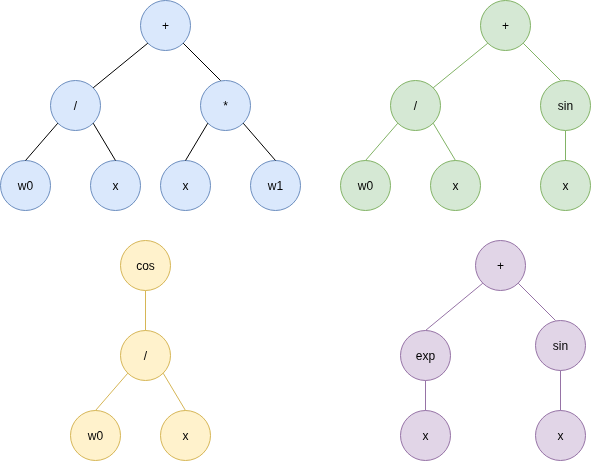

The diagram above was exported from draw.io. Its source (the exported page's mxGraphModel, read from the mxfile embedded in the PNG):
<mxGraphModel dx="1106" dy="632" grid="1" gridSize="10" guides="1" tooltips="1" connect="1" arrows="1" fold="1" page="1" pageScale="1" pageWidth="850" pageHeight="1100" math="0" shadow="0">
  <root>
    <mxCell id="0" />
    <mxCell id="1" parent="0" />
    <mxCell id="HzNmbZTj6SZ-83mRpOOW-1" value="w0" style="ellipse;whiteSpace=wrap;html=1;fillColor=#dae8fc;strokeColor=#6c8ebf;" vertex="1" parent="1">
      <mxGeometry x="90" y="230" width="50" height="50" as="geometry" />
    </mxCell>
    <mxCell id="HzNmbZTj6SZ-83mRpOOW-2" value="x" style="ellipse;whiteSpace=wrap;html=1;fillColor=#dae8fc;strokeColor=#6c8ebf;" vertex="1" parent="1">
      <mxGeometry x="250" y="230" width="50" height="50" as="geometry" />
    </mxCell>
    <mxCell id="HzNmbZTj6SZ-83mRpOOW-3" value="w1" style="ellipse;whiteSpace=wrap;html=1;fillColor=#dae8fc;strokeColor=#6c8ebf;" vertex="1" parent="1">
      <mxGeometry x="340" y="230" width="50" height="50" as="geometry" />
    </mxCell>
    <mxCell id="HzNmbZTj6SZ-83mRpOOW-4" value="*" style="ellipse;whiteSpace=wrap;html=1;fillColor=#dae8fc;strokeColor=#6c8ebf;" vertex="1" parent="1">
      <mxGeometry x="290" y="150" width="50" height="50" as="geometry" />
    </mxCell>
    <mxCell id="HzNmbZTj6SZ-83mRpOOW-5" value="" style="endArrow=none;html=1;rounded=0;exitX=0;exitY=1;exitDx=0;exitDy=0;entryX=0.5;entryY=0;entryDx=0;entryDy=0;endFill=0;" edge="1" parent="1" source="HzNmbZTj6SZ-83mRpOOW-4" target="HzNmbZTj6SZ-83mRpOOW-2">
      <mxGeometry width="50" height="50" relative="1" as="geometry">
        <mxPoint x="240" y="250" as="sourcePoint" />
        <mxPoint x="240" y="210" as="targetPoint" />
      </mxGeometry>
    </mxCell>
    <mxCell id="HzNmbZTj6SZ-83mRpOOW-6" value="" style="endArrow=none;html=1;rounded=0;entryX=1;entryY=1;entryDx=0;entryDy=0;exitX=0.5;exitY=0;exitDx=0;exitDy=0;" edge="1" parent="1" source="HzNmbZTj6SZ-83mRpOOW-3" target="HzNmbZTj6SZ-83mRpOOW-4">
      <mxGeometry width="50" height="50" relative="1" as="geometry">
        <mxPoint x="260" y="250" as="sourcePoint" />
        <mxPoint x="310" y="200" as="targetPoint" />
      </mxGeometry>
    </mxCell>
    <mxCell id="HzNmbZTj6SZ-83mRpOOW-8" value="+" style="ellipse;whiteSpace=wrap;html=1;fillColor=#dae8fc;strokeColor=#6c8ebf;" vertex="1" parent="1">
      <mxGeometry x="230" y="70" width="50" height="50" as="geometry" />
    </mxCell>
    <mxCell id="HzNmbZTj6SZ-83mRpOOW-9" style="rounded=0;orthogonalLoop=1;jettySize=auto;html=1;exitX=1;exitY=1;exitDx=0;exitDy=0;entryX=0.4;entryY=0;entryDx=0;entryDy=0;entryPerimeter=0;endArrow=none;endFill=0;" edge="1" parent="1" source="HzNmbZTj6SZ-83mRpOOW-8" target="HzNmbZTj6SZ-83mRpOOW-4">
      <mxGeometry relative="1" as="geometry" />
    </mxCell>
    <mxCell id="HzNmbZTj6SZ-83mRpOOW-41" value="/" style="ellipse;whiteSpace=wrap;html=1;fillColor=#dae8fc;strokeColor=#6c8ebf;" vertex="1" parent="1">
      <mxGeometry x="140" y="150" width="50" height="50" as="geometry" />
    </mxCell>
    <mxCell id="HzNmbZTj6SZ-83mRpOOW-42" value="" style="endArrow=none;html=1;rounded=0;exitX=0;exitY=1;exitDx=0;exitDy=0;entryX=1;entryY=0;entryDx=0;entryDy=0;endFill=0;" edge="1" parent="1" source="HzNmbZTj6SZ-83mRpOOW-8" target="HzNmbZTj6SZ-83mRpOOW-41">
      <mxGeometry width="50" height="50" relative="1" as="geometry">
        <mxPoint x="262" y="180" as="sourcePoint" />
        <mxPoint x="230" y="217" as="targetPoint" />
      </mxGeometry>
    </mxCell>
    <mxCell id="HzNmbZTj6SZ-83mRpOOW-43" value="x" style="ellipse;whiteSpace=wrap;html=1;fillColor=#dae8fc;strokeColor=#6c8ebf;" vertex="1" parent="1">
      <mxGeometry x="180" y="230" width="50" height="50" as="geometry" />
    </mxCell>
    <mxCell id="HzNmbZTj6SZ-83mRpOOW-44" value="" style="endArrow=none;html=1;rounded=0;exitX=0;exitY=1;exitDx=0;exitDy=0;entryX=0.5;entryY=0;entryDx=0;entryDy=0;endFill=0;" edge="1" parent="1" source="HzNmbZTj6SZ-83mRpOOW-41" target="HzNmbZTj6SZ-83mRpOOW-1">
      <mxGeometry width="50" height="50" relative="1" as="geometry">
        <mxPoint x="134" y="186" as="sourcePoint" />
        <mxPoint x="80" y="230" as="targetPoint" />
      </mxGeometry>
    </mxCell>
    <mxCell id="HzNmbZTj6SZ-83mRpOOW-45" value="" style="endArrow=none;html=1;rounded=0;exitX=1;exitY=1;exitDx=0;exitDy=0;entryX=0.5;entryY=0;entryDx=0;entryDy=0;endFill=0;" edge="1" parent="1" source="HzNmbZTj6SZ-83mRpOOW-41" target="HzNmbZTj6SZ-83mRpOOW-43">
      <mxGeometry width="50" height="50" relative="1" as="geometry">
        <mxPoint x="184" y="210" as="sourcePoint" />
        <mxPoint x="150" y="254" as="targetPoint" />
      </mxGeometry>
    </mxCell>
    <mxCell id="HzNmbZTj6SZ-83mRpOOW-46" value="w0" style="ellipse;whiteSpace=wrap;html=1;fillColor=#d5e8d4;strokeColor=#82b366;" vertex="1" parent="1">
      <mxGeometry x="430" y="230" width="50" height="50" as="geometry" />
    </mxCell>
    <mxCell id="HzNmbZTj6SZ-83mRpOOW-47" value="x" style="ellipse;whiteSpace=wrap;html=1;fillColor=#d5e8d4;strokeColor=#82b366;" vertex="1" parent="1">
      <mxGeometry x="630" y="230" width="50" height="50" as="geometry" />
    </mxCell>
    <mxCell id="HzNmbZTj6SZ-83mRpOOW-49" value="sin" style="ellipse;whiteSpace=wrap;html=1;fillColor=#d5e8d4;strokeColor=#82b366;" vertex="1" parent="1">
      <mxGeometry x="630" y="150" width="50" height="50" as="geometry" />
    </mxCell>
    <mxCell id="HzNmbZTj6SZ-83mRpOOW-50" value="" style="endArrow=none;html=1;rounded=0;exitX=0.5;exitY=1;exitDx=0;exitDy=0;entryX=0.5;entryY=0;entryDx=0;entryDy=0;endFill=0;fillColor=#d5e8d4;strokeColor=#82b366;" edge="1" parent="1" source="HzNmbZTj6SZ-83mRpOOW-49" target="HzNmbZTj6SZ-83mRpOOW-47">
      <mxGeometry width="50" height="50" relative="1" as="geometry">
        <mxPoint x="580" y="250" as="sourcePoint" />
        <mxPoint x="580" y="210" as="targetPoint" />
      </mxGeometry>
    </mxCell>
    <mxCell id="HzNmbZTj6SZ-83mRpOOW-52" value="+" style="ellipse;whiteSpace=wrap;html=1;fillColor=#d5e8d4;strokeColor=#82b366;" vertex="1" parent="1">
      <mxGeometry x="570" y="70" width="50" height="50" as="geometry" />
    </mxCell>
    <mxCell id="HzNmbZTj6SZ-83mRpOOW-53" style="rounded=0;orthogonalLoop=1;jettySize=auto;html=1;exitX=1;exitY=1;exitDx=0;exitDy=0;entryX=0.4;entryY=0;entryDx=0;entryDy=0;entryPerimeter=0;endArrow=none;endFill=0;fillColor=#d5e8d4;strokeColor=#82b366;" edge="1" parent="1" source="HzNmbZTj6SZ-83mRpOOW-52" target="HzNmbZTj6SZ-83mRpOOW-49">
      <mxGeometry relative="1" as="geometry" />
    </mxCell>
    <mxCell id="HzNmbZTj6SZ-83mRpOOW-54" value="/" style="ellipse;whiteSpace=wrap;html=1;fillColor=#d5e8d4;strokeColor=#82b366;" vertex="1" parent="1">
      <mxGeometry x="480" y="150" width="50" height="50" as="geometry" />
    </mxCell>
    <mxCell id="HzNmbZTj6SZ-83mRpOOW-55" value="" style="endArrow=none;html=1;rounded=0;exitX=0;exitY=1;exitDx=0;exitDy=0;entryX=1;entryY=0;entryDx=0;entryDy=0;endFill=0;fillColor=#d5e8d4;strokeColor=#82b366;" edge="1" parent="1" source="HzNmbZTj6SZ-83mRpOOW-52" target="HzNmbZTj6SZ-83mRpOOW-54">
      <mxGeometry width="50" height="50" relative="1" as="geometry">
        <mxPoint x="602" y="180" as="sourcePoint" />
        <mxPoint x="570" y="217" as="targetPoint" />
      </mxGeometry>
    </mxCell>
    <mxCell id="HzNmbZTj6SZ-83mRpOOW-56" value="x" style="ellipse;whiteSpace=wrap;html=1;fillColor=#d5e8d4;strokeColor=#82b366;" vertex="1" parent="1">
      <mxGeometry x="520" y="230" width="50" height="50" as="geometry" />
    </mxCell>
    <mxCell id="HzNmbZTj6SZ-83mRpOOW-57" value="" style="endArrow=none;html=1;rounded=0;exitX=0;exitY=1;exitDx=0;exitDy=0;entryX=0.5;entryY=0;entryDx=0;entryDy=0;endFill=0;fillColor=#d5e8d4;strokeColor=#82b366;" edge="1" parent="1" source="HzNmbZTj6SZ-83mRpOOW-54" target="HzNmbZTj6SZ-83mRpOOW-46">
      <mxGeometry width="50" height="50" relative="1" as="geometry">
        <mxPoint x="474" y="186" as="sourcePoint" />
        <mxPoint x="420" y="230" as="targetPoint" />
      </mxGeometry>
    </mxCell>
    <mxCell id="HzNmbZTj6SZ-83mRpOOW-58" value="" style="endArrow=none;html=1;rounded=0;exitX=1;exitY=1;exitDx=0;exitDy=0;entryX=0.5;entryY=0;entryDx=0;entryDy=0;endFill=0;fillColor=#d5e8d4;strokeColor=#82b366;" edge="1" parent="1" source="HzNmbZTj6SZ-83mRpOOW-54" target="HzNmbZTj6SZ-83mRpOOW-56">
      <mxGeometry width="50" height="50" relative="1" as="geometry">
        <mxPoint x="524" y="210" as="sourcePoint" />
        <mxPoint x="490" y="254" as="targetPoint" />
      </mxGeometry>
    </mxCell>
    <mxCell id="HzNmbZTj6SZ-83mRpOOW-59" value="w0" style="ellipse;whiteSpace=wrap;html=1;fillColor=#fff2cc;strokeColor=#d6b656;" vertex="1" parent="1">
      <mxGeometry x="160" y="480" width="50" height="50" as="geometry" />
    </mxCell>
    <mxCell id="HzNmbZTj6SZ-83mRpOOW-63" value="cos" style="ellipse;whiteSpace=wrap;html=1;fillColor=#fff2cc;strokeColor=#d6b656;" vertex="1" parent="1">
      <mxGeometry x="210" y="310" width="50" height="50" as="geometry" />
    </mxCell>
    <mxCell id="HzNmbZTj6SZ-83mRpOOW-65" value="/" style="ellipse;whiteSpace=wrap;html=1;fillColor=#fff2cc;strokeColor=#d6b656;" vertex="1" parent="1">
      <mxGeometry x="210" y="400" width="50" height="50" as="geometry" />
    </mxCell>
    <mxCell id="HzNmbZTj6SZ-83mRpOOW-66" value="" style="endArrow=none;html=1;rounded=0;exitX=0.5;exitY=1;exitDx=0;exitDy=0;entryX=0.5;entryY=0;entryDx=0;entryDy=0;endFill=0;fillColor=#fff2cc;strokeColor=#d6b656;" edge="1" parent="1" source="HzNmbZTj6SZ-83mRpOOW-63" target="HzNmbZTj6SZ-83mRpOOW-65">
      <mxGeometry width="50" height="50" relative="1" as="geometry">
        <mxPoint x="332" y="430" as="sourcePoint" />
        <mxPoint x="300" y="467" as="targetPoint" />
      </mxGeometry>
    </mxCell>
    <mxCell id="HzNmbZTj6SZ-83mRpOOW-67" value="x" style="ellipse;whiteSpace=wrap;html=1;fillColor=#fff2cc;strokeColor=#d6b656;" vertex="1" parent="1">
      <mxGeometry x="250" y="480" width="50" height="50" as="geometry" />
    </mxCell>
    <mxCell id="HzNmbZTj6SZ-83mRpOOW-68" value="" style="endArrow=none;html=1;rounded=0;exitX=0;exitY=1;exitDx=0;exitDy=0;entryX=0.5;entryY=0;entryDx=0;entryDy=0;endFill=0;fillColor=#fff2cc;strokeColor=#d6b656;" edge="1" parent="1" source="HzNmbZTj6SZ-83mRpOOW-65" target="HzNmbZTj6SZ-83mRpOOW-59">
      <mxGeometry width="50" height="50" relative="1" as="geometry">
        <mxPoint x="204" y="436" as="sourcePoint" />
        <mxPoint x="150" y="480" as="targetPoint" />
      </mxGeometry>
    </mxCell>
    <mxCell id="HzNmbZTj6SZ-83mRpOOW-69" value="" style="endArrow=none;html=1;rounded=0;exitX=1;exitY=1;exitDx=0;exitDy=0;entryX=0.5;entryY=0;entryDx=0;entryDy=0;endFill=0;fillColor=#fff2cc;strokeColor=#d6b656;" edge="1" parent="1" source="HzNmbZTj6SZ-83mRpOOW-65" target="HzNmbZTj6SZ-83mRpOOW-67">
      <mxGeometry width="50" height="50" relative="1" as="geometry">
        <mxPoint x="254" y="460" as="sourcePoint" />
        <mxPoint x="220" y="504" as="targetPoint" />
      </mxGeometry>
    </mxCell>
    <mxCell id="HzNmbZTj6SZ-83mRpOOW-71" value="x" style="ellipse;whiteSpace=wrap;html=1;fillColor=#e1d5e7;strokeColor=#9673a6;" vertex="1" parent="1">
      <mxGeometry x="625" y="480" width="50" height="50" as="geometry" />
    </mxCell>
    <mxCell id="HzNmbZTj6SZ-83mRpOOW-72" value="sin" style="ellipse;whiteSpace=wrap;html=1;fillColor=#e1d5e7;strokeColor=#9673a6;" vertex="1" parent="1">
      <mxGeometry x="625" y="390" width="50" height="50" as="geometry" />
    </mxCell>
    <mxCell id="HzNmbZTj6SZ-83mRpOOW-73" value="" style="endArrow=none;html=1;rounded=0;exitX=0.5;exitY=1;exitDx=0;exitDy=0;entryX=0.5;entryY=0;entryDx=0;entryDy=0;endFill=0;fillColor=#e1d5e7;strokeColor=#9673a6;" edge="1" parent="1" source="HzNmbZTj6SZ-83mRpOOW-72" target="HzNmbZTj6SZ-83mRpOOW-71">
      <mxGeometry width="50" height="50" relative="1" as="geometry">
        <mxPoint x="575" y="490" as="sourcePoint" />
        <mxPoint x="575" y="450" as="targetPoint" />
      </mxGeometry>
    </mxCell>
    <mxCell id="HzNmbZTj6SZ-83mRpOOW-74" value="+" style="ellipse;whiteSpace=wrap;html=1;fillColor=#e1d5e7;strokeColor=#9673a6;" vertex="1" parent="1">
      <mxGeometry x="565" y="310" width="50" height="50" as="geometry" />
    </mxCell>
    <mxCell id="HzNmbZTj6SZ-83mRpOOW-75" style="rounded=0;orthogonalLoop=1;jettySize=auto;html=1;exitX=1;exitY=1;exitDx=0;exitDy=0;entryX=0.4;entryY=0;entryDx=0;entryDy=0;entryPerimeter=0;endArrow=none;endFill=0;fillColor=#e1d5e7;strokeColor=#9673a6;" edge="1" parent="1" source="HzNmbZTj6SZ-83mRpOOW-74" target="HzNmbZTj6SZ-83mRpOOW-72">
      <mxGeometry relative="1" as="geometry" />
    </mxCell>
    <mxCell id="HzNmbZTj6SZ-83mRpOOW-77" value="" style="endArrow=none;html=1;rounded=0;exitX=0;exitY=1;exitDx=0;exitDy=0;entryX=0.5;entryY=0;entryDx=0;entryDy=0;endFill=0;fillColor=#e1d5e7;strokeColor=#9673a6;" edge="1" parent="1" source="HzNmbZTj6SZ-83mRpOOW-74" target="HzNmbZTj6SZ-83mRpOOW-82">
      <mxGeometry width="50" height="50" relative="1" as="geometry">
        <mxPoint x="597" y="420" as="sourcePoint" />
        <mxPoint x="517.6776695296637" y="397.3223304703363" as="targetPoint" />
      </mxGeometry>
    </mxCell>
    <mxCell id="HzNmbZTj6SZ-83mRpOOW-81" value="x" style="ellipse;whiteSpace=wrap;html=1;fillColor=#e1d5e7;strokeColor=#9673a6;" vertex="1" parent="1">
      <mxGeometry x="490" y="480" width="50" height="50" as="geometry" />
    </mxCell>
    <mxCell id="HzNmbZTj6SZ-83mRpOOW-82" value="exp" style="ellipse;whiteSpace=wrap;html=1;fillColor=#e1d5e7;strokeColor=#9673a6;" vertex="1" parent="1">
      <mxGeometry x="490" y="400" width="50" height="50" as="geometry" />
    </mxCell>
    <mxCell id="HzNmbZTj6SZ-83mRpOOW-83" value="" style="endArrow=none;html=1;rounded=0;exitX=0.5;exitY=1;exitDx=0;exitDy=0;entryX=0.5;entryY=0;entryDx=0;entryDy=0;endFill=0;fillColor=#e1d5e7;strokeColor=#9673a6;" edge="1" parent="1" source="HzNmbZTj6SZ-83mRpOOW-82" target="HzNmbZTj6SZ-83mRpOOW-81">
      <mxGeometry width="50" height="50" relative="1" as="geometry">
        <mxPoint x="440" y="500" as="sourcePoint" />
        <mxPoint x="440" y="460" as="targetPoint" />
      </mxGeometry>
    </mxCell>
  </root>
</mxGraphModel>